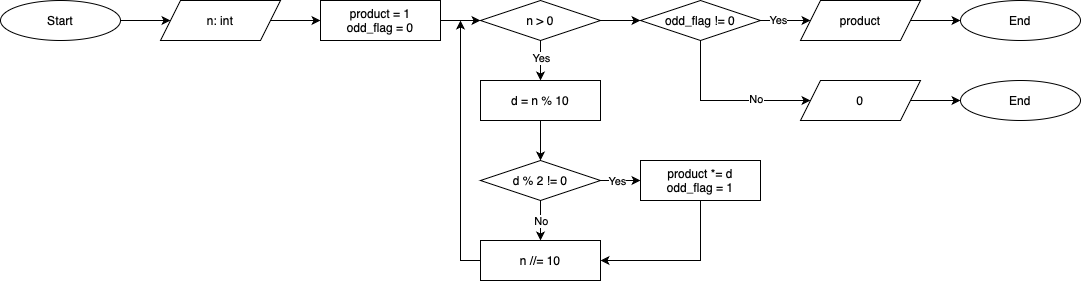

The diagram above was exported from draw.io. Its source (the exported page's mxGraphModel, read from the mxfile embedded in the PNG):
<mxGraphModel dx="795" dy="539" grid="1" gridSize="10" guides="1" tooltips="1" connect="1" arrows="1" fold="1" page="1" pageScale="1" pageWidth="850" pageHeight="1100" background="#ffffff" math="0" shadow="0">
  <root>
    <mxCell id="0" />
    <mxCell id="1" parent="0" />
    <mxCell id="XKFdUextkc2nJWJVsiQQ-31" value="" style="edgeStyle=orthogonalEdgeStyle;rounded=0;orthogonalLoop=1;jettySize=auto;html=1;" parent="1" edge="1">
      <mxGeometry relative="1" as="geometry">
        <mxPoint x="400" y="150" as="targetPoint" />
      </mxGeometry>
    </mxCell>
    <mxCell id="iPOr9jhTZgFF23cTAe3i-1" value="Start" style="ellipse;whiteSpace=wrap;html=1;" parent="1" vertex="1">
      <mxGeometry x="40" y="240" width="120" height="40" as="geometry" />
    </mxCell>
    <mxCell id="iPOr9jhTZgFF23cTAe3i-2" value="n: int" style="shape=parallelogram;perimeter=parallelogramPerimeter;whiteSpace=wrap;html=1;fixedSize=1;" parent="1" vertex="1">
      <mxGeometry x="200" y="240" width="120" height="40" as="geometry" />
    </mxCell>
    <mxCell id="iPOr9jhTZgFF23cTAe3i-16" value="" style="endArrow=classic;html=1;rounded=0;exitX=1;exitY=0.5;exitDx=0;exitDy=0;entryX=0;entryY=0.5;entryDx=0;entryDy=0;" parent="1" source="iPOr9jhTZgFF23cTAe3i-1" target="iPOr9jhTZgFF23cTAe3i-2" edge="1">
      <mxGeometry width="50" height="50" relative="1" as="geometry">
        <mxPoint x="210" y="360" as="sourcePoint" />
        <mxPoint x="260" y="310" as="targetPoint" />
      </mxGeometry>
    </mxCell>
    <mxCell id="iPOr9jhTZgFF23cTAe3i-17" value="" style="endArrow=classic;html=1;rounded=0;exitX=1;exitY=0.5;exitDx=0;exitDy=0;entryX=0;entryY=0.5;entryDx=0;entryDy=0;" parent="1" source="iPOr9jhTZgFF23cTAe3i-2" edge="1">
      <mxGeometry width="50" height="50" relative="1" as="geometry">
        <mxPoint x="170" y="270" as="sourcePoint" />
        <mxPoint x="360" y="260" as="targetPoint" />
      </mxGeometry>
    </mxCell>
    <mxCell id="iPOr9jhTZgFF23cTAe3i-104" value="End" style="ellipse;whiteSpace=wrap;html=1;" parent="1" vertex="1">
      <mxGeometry x="1000" y="240" width="120" height="40" as="geometry" />
    </mxCell>
    <mxCell id="Gtc7mg2F4XsaRouNKNXH-1" value="product = 1&lt;div&gt;odd_flag = 0&lt;/div&gt;" style="rounded=0;whiteSpace=wrap;html=1;" parent="1" vertex="1">
      <mxGeometry x="360" y="240" width="120" height="40" as="geometry" />
    </mxCell>
    <mxCell id="Gtc7mg2F4XsaRouNKNXH-2" value="n &amp;gt; 0" style="rhombus;whiteSpace=wrap;html=1;" parent="1" vertex="1">
      <mxGeometry x="520" y="240" width="120" height="40" as="geometry" />
    </mxCell>
    <mxCell id="Gtc7mg2F4XsaRouNKNXH-3" value="" style="endArrow=classic;html=1;rounded=0;exitX=1;exitY=0.5;exitDx=0;exitDy=0;entryX=0;entryY=0.5;entryDx=0;entryDy=0;" parent="1" source="Gtc7mg2F4XsaRouNKNXH-1" target="Gtc7mg2F4XsaRouNKNXH-2" edge="1">
      <mxGeometry width="50" height="50" relative="1" as="geometry">
        <mxPoint x="320" y="270" as="sourcePoint" />
        <mxPoint x="370" y="270" as="targetPoint" />
      </mxGeometry>
    </mxCell>
    <mxCell id="Gtc7mg2F4XsaRouNKNXH-4" value="product" style="shape=parallelogram;perimeter=parallelogramPerimeter;whiteSpace=wrap;html=1;fixedSize=1;" parent="1" vertex="1">
      <mxGeometry x="840" y="240" width="120" height="40" as="geometry" />
    </mxCell>
    <mxCell id="Gtc7mg2F4XsaRouNKNXH-5" value="" style="endArrow=classic;html=1;rounded=0;entryX=0;entryY=0.5;entryDx=0;entryDy=0;exitX=1;exitY=0.5;exitDx=0;exitDy=0;" parent="1" source="kPrBGHlLDEWB42sVpc6V-1" target="Gtc7mg2F4XsaRouNKNXH-4" edge="1">
      <mxGeometry width="50" height="50" relative="1" as="geometry">
        <mxPoint x="830" y="280" as="sourcePoint" />
        <mxPoint x="720" y="270" as="targetPoint" />
      </mxGeometry>
    </mxCell>
    <mxCell id="kPrBGHlLDEWB42sVpc6V-4" value="Yes" style="edgeLabel;html=1;align=center;verticalAlign=middle;resizable=0;points=[];" vertex="1" connectable="0" parent="Gtc7mg2F4XsaRouNKNXH-5">
      <mxGeometry x="-0.5139" y="1" relative="1" as="geometry">
        <mxPoint x="5" as="offset" />
      </mxGeometry>
    </mxCell>
    <mxCell id="Gtc7mg2F4XsaRouNKNXH-6" value="" style="endArrow=classic;html=1;rounded=0;exitX=1;exitY=0.5;exitDx=0;exitDy=0;entryX=0;entryY=0.5;entryDx=0;entryDy=0;" parent="1" source="Gtc7mg2F4XsaRouNKNXH-4" target="iPOr9jhTZgFF23cTAe3i-104" edge="1">
      <mxGeometry width="50" height="50" relative="1" as="geometry">
        <mxPoint x="840" y="270" as="sourcePoint" />
        <mxPoint x="890" y="270" as="targetPoint" />
      </mxGeometry>
    </mxCell>
    <mxCell id="Gtc7mg2F4XsaRouNKNXH-8" value="" style="endArrow=classic;html=1;rounded=0;exitX=0.5;exitY=1;exitDx=0;exitDy=0;entryX=0.5;entryY=0;entryDx=0;entryDy=0;" parent="1" source="Gtc7mg2F4XsaRouNKNXH-2" target="Gtc7mg2F4XsaRouNKNXH-9" edge="1">
      <mxGeometry width="50" height="50" relative="1" as="geometry">
        <mxPoint x="490" y="270" as="sourcePoint" />
        <mxPoint x="580" y="300" as="targetPoint" />
      </mxGeometry>
    </mxCell>
    <mxCell id="Gtc7mg2F4XsaRouNKNXH-11" value="Yes" style="edgeLabel;html=1;align=center;verticalAlign=middle;resizable=0;points=[];" parent="Gtc7mg2F4XsaRouNKNXH-8" vertex="1" connectable="0">
      <mxGeometry x="-0.1286" relative="1" as="geometry">
        <mxPoint as="offset" />
      </mxGeometry>
    </mxCell>
    <mxCell id="Gtc7mg2F4XsaRouNKNXH-9" value="d = n % 10" style="rounded=0;whiteSpace=wrap;html=1;" parent="1" vertex="1">
      <mxGeometry x="520" y="320" width="120" height="40" as="geometry" />
    </mxCell>
    <mxCell id="Gtc7mg2F4XsaRouNKNXH-10" value="d % 2 != 0" style="rhombus;whiteSpace=wrap;html=1;" parent="1" vertex="1">
      <mxGeometry x="520" y="400" width="120" height="40" as="geometry" />
    </mxCell>
    <mxCell id="Gtc7mg2F4XsaRouNKNXH-12" value="" style="endArrow=classic;html=1;rounded=0;exitX=1;exitY=0.5;exitDx=0;exitDy=0;" parent="1" source="Gtc7mg2F4XsaRouNKNXH-10" edge="1">
      <mxGeometry width="50" height="50" relative="1" as="geometry">
        <mxPoint x="490" y="270" as="sourcePoint" />
        <mxPoint x="680" y="420" as="targetPoint" />
      </mxGeometry>
    </mxCell>
    <mxCell id="Gtc7mg2F4XsaRouNKNXH-14" value="Yes" style="edgeLabel;html=1;align=center;verticalAlign=middle;resizable=0;points=[];" parent="Gtc7mg2F4XsaRouNKNXH-12" vertex="1" connectable="0">
      <mxGeometry x="-0.2214" relative="1" as="geometry">
        <mxPoint as="offset" />
      </mxGeometry>
    </mxCell>
    <mxCell id="Gtc7mg2F4XsaRouNKNXH-13" value="product *= d&lt;div&gt;odd_flag = 1&lt;/div&gt;" style="rounded=0;whiteSpace=wrap;html=1;" parent="1" vertex="1">
      <mxGeometry x="680" y="400" width="120" height="40" as="geometry" />
    </mxCell>
    <mxCell id="Gtc7mg2F4XsaRouNKNXH-15" value="n //= 10" style="rounded=0;whiteSpace=wrap;html=1;" parent="1" vertex="1">
      <mxGeometry x="520" y="480" width="120" height="40" as="geometry" />
    </mxCell>
    <mxCell id="Gtc7mg2F4XsaRouNKNXH-16" value="" style="endArrow=classic;html=1;rounded=0;exitX=0.5;exitY=1;exitDx=0;exitDy=0;entryX=1;entryY=0.5;entryDx=0;entryDy=0;" parent="1" source="Gtc7mg2F4XsaRouNKNXH-13" target="Gtc7mg2F4XsaRouNKNXH-15" edge="1">
      <mxGeometry width="50" height="50" relative="1" as="geometry">
        <mxPoint x="650" y="270" as="sourcePoint" />
        <mxPoint x="700" y="270" as="targetPoint" />
        <Array as="points">
          <mxPoint x="740" y="500" />
        </Array>
      </mxGeometry>
    </mxCell>
    <mxCell id="Gtc7mg2F4XsaRouNKNXH-18" value="" style="endArrow=classic;html=1;rounded=0;exitX=0;exitY=0.5;exitDx=0;exitDy=0;" parent="1" source="Gtc7mg2F4XsaRouNKNXH-15" edge="1">
      <mxGeometry width="50" height="50" relative="1" as="geometry">
        <mxPoint x="750" y="450" as="sourcePoint" />
        <mxPoint x="500" y="260" as="targetPoint" />
        <Array as="points">
          <mxPoint x="500" y="500" />
        </Array>
      </mxGeometry>
    </mxCell>
    <mxCell id="Gtc7mg2F4XsaRouNKNXH-20" value="" style="endArrow=classic;html=1;rounded=0;exitX=0.5;exitY=1;exitDx=0;exitDy=0;entryX=0.5;entryY=0;entryDx=0;entryDy=0;" parent="1" source="Gtc7mg2F4XsaRouNKNXH-10" target="Gtc7mg2F4XsaRouNKNXH-15" edge="1">
      <mxGeometry width="50" height="50" relative="1" as="geometry">
        <mxPoint x="590" y="290" as="sourcePoint" />
        <mxPoint x="590" y="330" as="targetPoint" />
      </mxGeometry>
    </mxCell>
    <mxCell id="Gtc7mg2F4XsaRouNKNXH-23" value="No" style="edgeLabel;html=1;align=center;verticalAlign=middle;resizable=0;points=[];" parent="Gtc7mg2F4XsaRouNKNXH-20" vertex="1" connectable="0">
      <mxGeometry x="-0.0143" relative="1" as="geometry">
        <mxPoint as="offset" />
      </mxGeometry>
    </mxCell>
    <mxCell id="Gtc7mg2F4XsaRouNKNXH-24" value="" style="endArrow=classic;html=1;rounded=0;exitX=0.5;exitY=1;exitDx=0;exitDy=0;entryX=0.5;entryY=0;entryDx=0;entryDy=0;" parent="1" source="Gtc7mg2F4XsaRouNKNXH-9" target="Gtc7mg2F4XsaRouNKNXH-10" edge="1">
      <mxGeometry width="50" height="50" relative="1" as="geometry">
        <mxPoint x="490" y="270" as="sourcePoint" />
        <mxPoint x="530" y="270" as="targetPoint" />
      </mxGeometry>
    </mxCell>
    <mxCell id="kPrBGHlLDEWB42sVpc6V-1" value="odd_flag != 0" style="rhombus;whiteSpace=wrap;html=1;" vertex="1" parent="1">
      <mxGeometry x="680" y="240" width="120" height="40" as="geometry" />
    </mxCell>
    <mxCell id="kPrBGHlLDEWB42sVpc6V-3" value="" style="endArrow=classic;html=1;rounded=0;exitX=1;exitY=0.5;exitDx=0;exitDy=0;entryX=0;entryY=0.5;entryDx=0;entryDy=0;" edge="1" parent="1" source="Gtc7mg2F4XsaRouNKNXH-2" target="kPrBGHlLDEWB42sVpc6V-1">
      <mxGeometry width="50" height="50" relative="1" as="geometry">
        <mxPoint x="490" y="270" as="sourcePoint" />
        <mxPoint x="530" y="270" as="targetPoint" />
      </mxGeometry>
    </mxCell>
    <mxCell id="kPrBGHlLDEWB42sVpc6V-5" value="" style="endArrow=classic;html=1;rounded=0;exitX=0.5;exitY=1;exitDx=0;exitDy=0;entryX=0;entryY=0.5;entryDx=0;entryDy=0;" edge="1" parent="1" source="kPrBGHlLDEWB42sVpc6V-1" target="kPrBGHlLDEWB42sVpc6V-7">
      <mxGeometry width="50" height="50" relative="1" as="geometry">
        <mxPoint x="750" y="310" as="sourcePoint" />
        <mxPoint x="790" y="310" as="targetPoint" />
        <Array as="points">
          <mxPoint x="740" y="340" />
        </Array>
      </mxGeometry>
    </mxCell>
    <mxCell id="kPrBGHlLDEWB42sVpc6V-9" value="No" style="edgeLabel;html=1;align=center;verticalAlign=middle;resizable=0;points=[];" vertex="1" connectable="0" parent="kPrBGHlLDEWB42sVpc6V-5">
      <mxGeometry x="0.3497" y="2" relative="1" as="geometry">
        <mxPoint as="offset" />
      </mxGeometry>
    </mxCell>
    <mxCell id="kPrBGHlLDEWB42sVpc6V-6" value="End" style="ellipse;whiteSpace=wrap;html=1;" vertex="1" parent="1">
      <mxGeometry x="1000" y="320" width="120" height="40" as="geometry" />
    </mxCell>
    <mxCell id="kPrBGHlLDEWB42sVpc6V-7" value="0" style="shape=parallelogram;perimeter=parallelogramPerimeter;whiteSpace=wrap;html=1;fixedSize=1;" vertex="1" parent="1">
      <mxGeometry x="840" y="320" width="120" height="40" as="geometry" />
    </mxCell>
    <mxCell id="kPrBGHlLDEWB42sVpc6V-8" value="" style="endArrow=classic;html=1;rounded=0;exitX=1;exitY=0.5;exitDx=0;exitDy=0;entryX=0;entryY=0.5;entryDx=0;entryDy=0;" edge="1" parent="1" source="kPrBGHlLDEWB42sVpc6V-7" target="kPrBGHlLDEWB42sVpc6V-6">
      <mxGeometry width="50" height="50" relative="1" as="geometry">
        <mxPoint x="840" y="350" as="sourcePoint" />
        <mxPoint x="890" y="350" as="targetPoint" />
      </mxGeometry>
    </mxCell>
  </root>
</mxGraphModel>